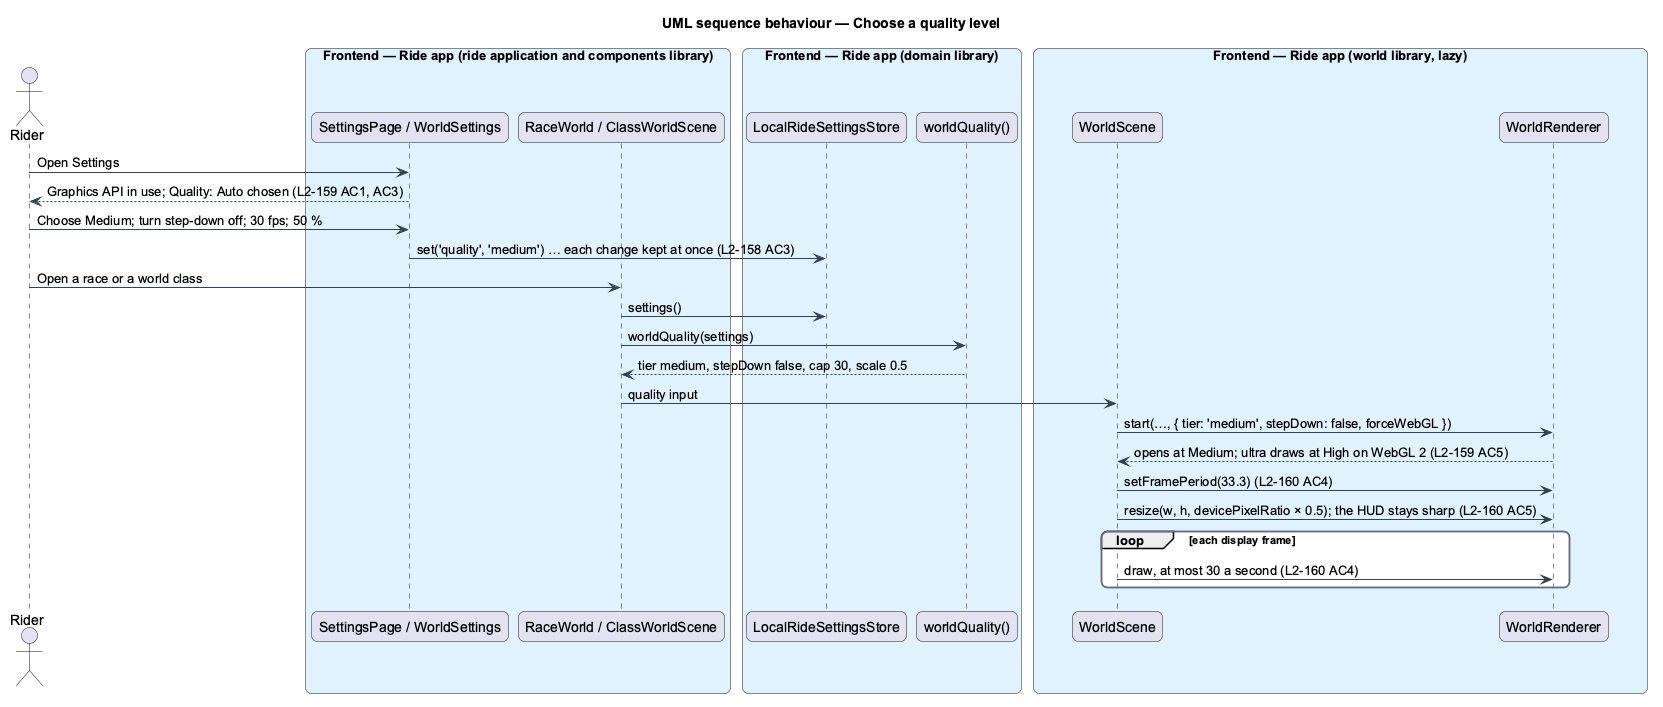

The diagram above was rendered by PlantUML. Its source (embedded in the PNG):
@startuml
title UML sequence behaviour — Choose a quality level
skinparam backgroundColor #FFFFFF
skinparam shadowing false
skinparam roundcorner 12
skinparam defaultFontName Arial
skinparam ArrowColor #344054
skinparam rectangle {
  BorderColor #344054
  FontColor #101828
}
skinparam package {
  BorderColor #667085
  FontColor #101828
  BackgroundColor #F9FAFB
}
actor "Rider" as actor
box "Frontend — Ride app (ride application and components library)" #E0F2FE
  participant "SettingsPage / WorldSettings" as page
  participant "RaceWorld / ClassWorldScene" as host
end box
box "Frontend — Ride app (domain library)" #E0F2FE
  participant "LocalRideSettingsStore" as store
  participant "worldQuality()" as policy
end box
box "Frontend — Ride app (world library, lazy)" #E0F2FE
  participant "WorldScene" as scene
  participant "WorldRenderer" as renderer
end box
actor -> page : Open Settings
page --> actor : Graphics API in use; Quality: Auto chosen (L2-159 AC1, AC3)
actor -> page : Choose Medium; turn step-down off; 30 fps; 50 %
page -> store : set('quality', 'medium') … each change kept at once (L2-158 AC3)
actor -> host : Open a race or a world class
host -> store : settings()
host -> policy : worldQuality(settings)
policy --> host : tier medium, stepDown false, cap 30, scale 0.5
host -> scene : quality input
scene -> renderer : start(…, { tier: 'medium', stepDown: false, forceWebGL })
renderer --> scene : opens at Medium; ultra draws at High on WebGL 2 (L2-159 AC5)
scene -> renderer : setFramePeriod(33.3) (L2-160 AC4)
scene -> renderer : resize(w, h, devicePixelRatio × 0.5); the HUD stays sharp (L2-160 AC5)
loop each display frame
  scene -> renderer : draw, at most 30 a second (L2-160 AC4)
end
@enduml